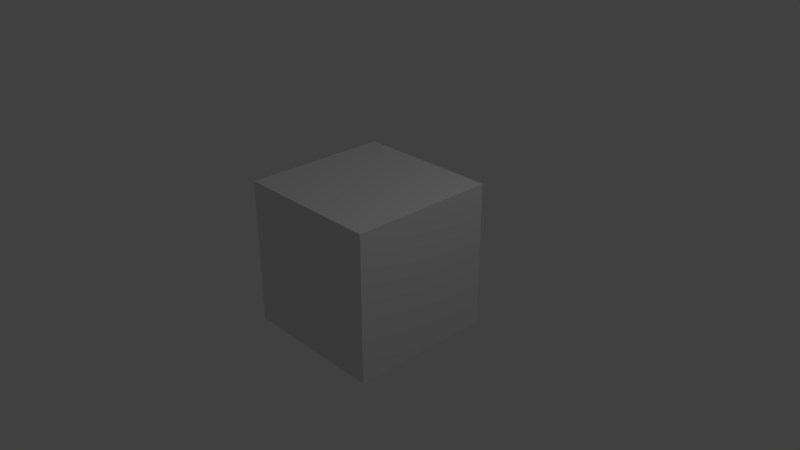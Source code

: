 # Source: testing.blend  (saved by Blender 2.79.0; exported with 4.5.12 LTS)
import bpy
from mathutils import Matrix  # noqa: F401  (used for matrix-valued properties, if any)

bpy.ops.wm.read_factory_settings(use_empty=True)
scene = bpy.context.scene
scene.name = 'Scene'

# ---- collections
col_collection_1 = bpy.data.collections.new('Collection 1'); scene.collection.children.link(col_collection_1)

# ---- materials (node trees are filled in below, after node groups)
mat_material = bpy.data.materials.new('Material')
mat_material.alpha_threshold = 0.0
mat_material.use_transparent_shadow = False
mat_material.roughness = 0.5
mat_material.line_color = (0.0, 0.0, 0.0, 1.0)

# ---- material node trees

# ---- world
world_world = bpy.data.worlds.new('World'); scene.world = world_world
world_world.color = (0.05088, 0.05088, 0.05088)
world_world.use_sun_shadow = False
world_world.sun_shadow_jitter_overblur = 0.0
world_world.cycles.sampling_method = 'MANUAL'

# ---- cameras
cam_camera = bpy.data.cameras.new('Camera')
cam_camera.clip_end = 100.0
cam_camera.lens = 35.0
cam_camera.sensor_width = 32.0
cam_camera.sensor_height = 18.0
cam_camera.ortho_scale = 7.314
cam_camera.dof.focus_distance = 0.0
cam_camera.dof.aperture_fstop = 128.0

# ---- lights
light_lamp = bpy.data.lights.new('Lamp', 'POINT')
light_lamp.transmission_factor = 0.0
light_lamp.cutoff_distance = 30.0
light_lamp.energy = 100.0
light_lamp.shadow_buffer_clip_start = 1.001
light_lamp.shadow_soft_size = 0.1
light_lamp.shadow_maximum_resolution = 0.006
light_lamp.use_absolute_resolution = True

# ---- meshes
me_cube = bpy.data.meshes.new('Cube')
me_cube.from_pydata([(1.0, 1.0, -1.0), (1.0, -1.0, -1.0), (-1.0, -1.0, -1.0), (-1.0, 1.0, -1.0), (1.0, 1.0, 1.0), (1.0, -1.0, 1.0), (-1.0, -1.0, 1.0), (-1.0, 1.0, 1.0)], [], [(0, 1, 2, 3), (4, 7, 6, 5), (0, 4, 5, 1), (1, 5, 6, 2), (2, 6, 7, 3), (4, 0, 3, 7)])
me_cube.materials.append(mat_material)
me_cube.use_remesh_preserve_volume = False
me_cube.use_remesh_preserve_attributes = False
me_cube.use_mirror_vertex_groups = False
me_cube.update()

# ---- objects
ob_cube = bpy.data.objects.new('Cube', me_cube)
ob_lamp = bpy.data.objects.new('Lamp', light_lamp)
ob_camera = bpy.data.objects.new('Camera', cam_camera)

# ---- transforms, parenting, visibility, modifiers, constraints
ob_cube.location = (0.0, 0.0, 0.0)
ob_cube.lock_rotations_4d = False
ob_cube.empty_display_type = 'ARROWS'
ob_cube.lineart.crease_threshold = 0.0
ob_lamp.location = (4.076, 1.005, 5.904)
ob_lamp.rotation_euler = (0.6503, 0.05522, 1.866)
ob_lamp.lock_rotations_4d = False
ob_lamp.empty_display_type = 'ARROWS'
ob_lamp.color = (0.0, 0.0, 0.0, 0.0)
ob_lamp.lineart.crease_threshold = 0.0
ob_camera.location = (7.481, -6.508, 5.344)
ob_camera.rotation_euler = (1.109, 0.0, 0.8149)
ob_camera.lock_rotations_4d = False
ob_camera.empty_display_type = 'ARROWS'
ob_camera.color = (0.0, 0.0, 0.0, 0.0)
ob_camera.display_type = 'WIRE'
ob_camera.lineart.crease_threshold = 0.0

# ---- collection membership
col_collection_1.objects.link(ob_cube)
col_collection_1.objects.link(ob_lamp)
col_collection_1.objects.link(ob_camera)

# ---- scene / render settings (as saved in the file)
scene.camera = ob_camera
scene.frame_start = 1; scene.frame_end = 250; scene.frame_set(1)
scene.render.engine = 'BLENDER_EEVEE_NEXT'
scene.render.resolution_percentage = 50
scene.render.dither_intensity = 0.0
scene.cycles.use_denoising = False
scene.cycles.samples = 128
scene.cycles.sampling_pattern = 'TABULATED_SOBOL'
scene.cycles.use_adaptive_sampling = False
scene.cycles.use_light_tree = False
scene.cycles.blur_glossy = 0.0
scene.cycles.sample_clamp_indirect = 0.0
scene.view_settings.view_transform = 'Standard'
bpy.context.view_layer.update()
